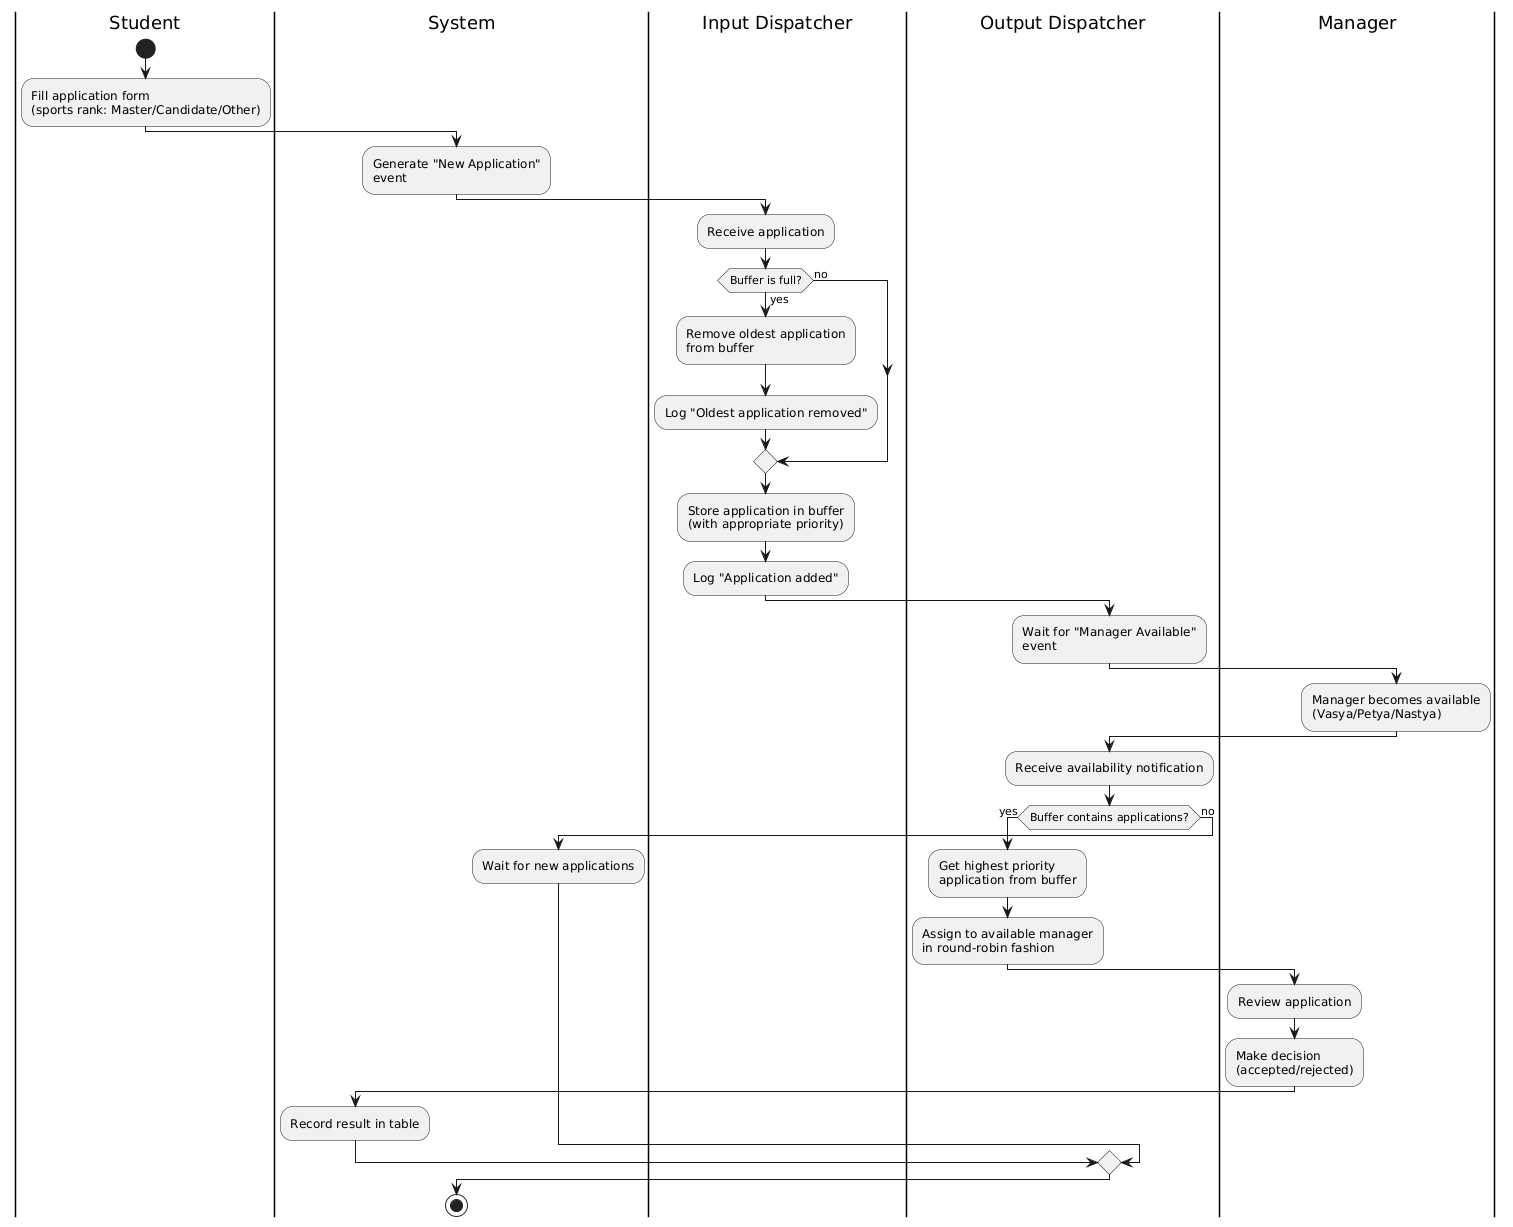

The diagram above was rendered by PlantUML. Its source (embedded in the PNG):
@startuml
|Student|
start
:Fill application form\n(sports rank: Master/Candidate/Other);
|System|
:Generate "New Application"\nevent;
|Input Dispatcher|
:Receive application;

if (Buffer is full?) then (yes)
  :Remove oldest application\nfrom buffer;
  :Log "Oldest application removed";
else (no)
endif

:Store application in buffer\n(with appropriate priority);
:Log "Application added";

|Output Dispatcher|
:Wait for "Manager Available"\nevent;

|Manager|
:Manager becomes available\n(Vasya/Petya/Nastya);
|Output Dispatcher|
:Receive availability notification;

if (Buffer contains applications?) then (yes)
  :Get highest priority\napplication from buffer;
  :Assign to available manager\nin round-robin fashion;
  |Manager|
  :Review application;
  :Make decision\n(accepted/rejected);
  |System|
  :Record result in table;
else (no)
  :Wait for new applications;
endif

stop
@enduml